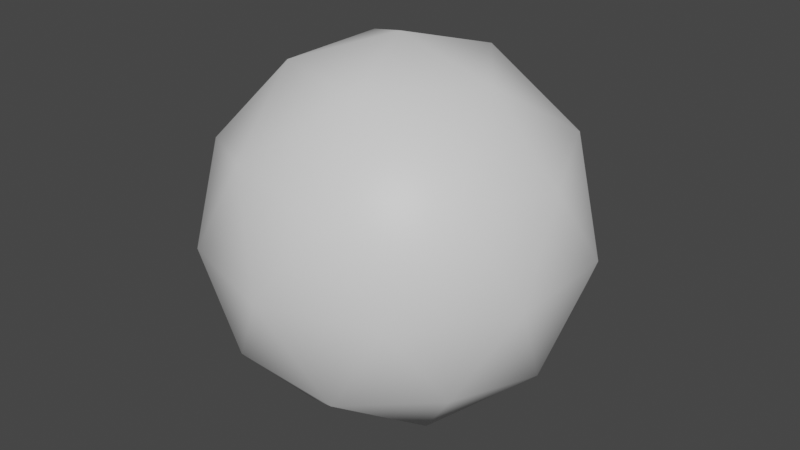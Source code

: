 # Source: icosphere.blend  (saved by Blender 3.5.10; exported with 4.5.12 LTS)
import bpy
from mathutils import Matrix  # noqa: F401  (used for matrix-valued properties, if any)

bpy.ops.wm.read_factory_settings(use_empty=True)
scene = bpy.context.scene
scene.name = 'Scene'

# ---- collections
col_collection = bpy.data.collections.new('Collection'); scene.collection.children.link(col_collection)

# ---- materials (node trees are filled in below, after node groups)
mat_icospheremat = bpy.data.materials.new('IcosphereMat')
mat_icospheremat.use_transparent_shadow = False

# ---- material node trees
mat_icospheremat.use_nodes = True; mat_icospheremat.node_tree.nodes.clear()
_N = mat_icospheremat.node_tree.nodes; _L = mat_icospheremat.node_tree.links
n0 = _N.new('ShaderNodeBsdfPrincipled'); n0.name = 'Principled BSDF'; n0.location = (10, 300)
n0.distribution = 'GGX'
n0.subsurface_method = 'RANDOM_WALK_SKIN'
n0.inputs[3].default_value = 1.45
n0.inputs[27].default_value = (0.0, 0.0, 0.0, 1.0)
n0.inputs[28].default_value = 1.0
n1 = _N.new('ShaderNodeOutputMaterial'); n1.name = 'Material Output'; n1.location = (300, 300)
_L.new(n0.outputs[0], n1.inputs[0])
n1.is_active_output = True

# ---- world
world_world = bpy.data.worlds.new('World'); scene.world = world_world
world_world.use_nodes = True; world_world.node_tree.nodes.clear()
_N = world_world.node_tree.nodes; _L = world_world.node_tree.links
n0 = _N.new('ShaderNodeOutputWorld'); n0.name = 'World Output'; n0.location = (300, 300)
n1 = _N.new('ShaderNodeBackground'); n1.name = 'Background'; n1.location = (10, 300)
n1.inputs[0].default_value = (0.05088, 0.05088, 0.05088, 1.0)
_L.new(n1.outputs[0], n0.inputs[0])
n0.is_active_output = True
world_world.color = (0.05088, 0.05088, 0.05088)
world_world.use_sun_shadow = False
world_world.sun_shadow_jitter_overblur = 0.0

# ---- meshes
me_icosphere = bpy.data.meshes.new('Icosphere')
me_icosphere.from_pydata([(0.0, 0.0, -1.0), (0.7236, -0.5257, -0.4472), (-0.2764, -0.8506, -0.4472), (-0.8944, 0.0, -0.4472), (-0.2764, 0.8506, -0.4472), (0.7236, 0.5257, -0.4472), (0.2764, -0.8506, 0.4472), (-0.7236, -0.5257, 0.4472), (-0.7236, 0.5257, 0.4472), (0.2764, 0.8506, 0.4472), (0.8944, 0.0, 0.4472), (0.0, 0.0, 1.0), (-0.1625, -0.5, -0.8507), (0.4253, -0.309, -0.8507), (0.2629, -0.809, -0.5257), (0.8506, 0.0, -0.5257), (0.4253, 0.309, -0.8507), (-0.5257, 0.0, -0.8507), (-0.6882, -0.5, -0.5257), (-0.1625, 0.5, -0.8507), (-0.6882, 0.5, -0.5257), (0.2629, 0.809, -0.5257), (0.9511, -0.309, 0.0), (0.9511, 0.309, 0.0), (0.0, -1.0, 0.0), (0.5878, -0.809, 0.0), (-0.9511, -0.309, 0.0), (-0.5878, -0.809, 0.0), (-0.5878, 0.809, 0.0), (-0.9511, 0.309, 0.0), (0.5878, 0.809, 0.0), (0.0, 1.0, 0.0), (0.6882, -0.5, 0.5257), (-0.2629, -0.809, 0.5257), (-0.8506, 0.0, 0.5257), (-0.2629, 0.809, 0.5257), (0.6882, 0.5, 0.5257), (0.1625, -0.5, 0.8507), (0.5257, 0.0, 0.8507), (-0.4253, -0.309, 0.8507), (-0.4253, 0.309, 0.8507), (0.1625, 0.5, 0.8507)], [], [(0, 13, 12), (1, 13, 15), (0, 12, 17), (0, 17, 19), (0, 19, 16), (1, 15, 22), (2, 14, 24), (3, 18, 26), (4, 20, 28), (5, 21, 30), (1, 22, 25), (2, 24, 27), (3, 26, 29), (4, 28, 31), (5, 30, 23), (6, 32, 37), (7, 33, 39), (8, 34, 40), (9, 35, 41), (10, 36, 38), (38, 41, 11), (38, 36, 41), (36, 9, 41), (41, 40, 11), (41, 35, 40), (35, 8, 40), (40, 39, 11), (40, 34, 39), (34, 7, 39), (39, 37, 11), (39, 33, 37), (33, 6, 37), (37, 38, 11), (37, 32, 38), (32, 10, 38), (23, 36, 10), (23, 30, 36), (30, 9, 36), (31, 35, 9), (31, 28, 35), (28, 8, 35), (29, 34, 8), (29, 26, 34), (26, 7, 34), (27, 33, 7), (27, 24, 33), (24, 6, 33), (25, 32, 6), (25, 22, 32), (22, 10, 32), (30, 31, 9), (30, 21, 31), (21, 4, 31), (28, 29, 8), (28, 20, 29), (20, 3, 29), (26, 27, 7), (26, 18, 27), (18, 2, 27), (24, 25, 6), (24, 14, 25), (14, 1, 25), (22, 23, 10), (22, 15, 23), (15, 5, 23), (16, 21, 5), (16, 19, 21), (19, 4, 21), (19, 20, 4), (19, 17, 20), (17, 3, 20), (17, 18, 3), (17, 12, 18), (12, 2, 18), (15, 16, 5), (15, 13, 16), (13, 0, 16), (12, 14, 2), (12, 13, 14), (13, 1, 14)])
me_icosphere.polygons.foreach_set('use_smooth', [True] * 80)
_uv = me_icosphere.uv_layers.new(name='UVMap')
_uv.uv.foreach_set('vector', [0.1818, 0.0, 0.2273, 0.07873, 0.1364, 0.07873, 0.2727, 0.1575, 0.3182, 0.07873, 0.3636, 0.1575, 0.9091, 0.0, 0.9545, 0.07873, 0.8636, 0.07873, 0.7273, 0.0, 0.7727, 0.07873, 0.6818, 0.07873, 0.5455, 0.0, 0.5909, 0.07873, 0.5, 0.07873, 0.2727, 0.1575, 0.3636, 0.1575, 0.3182, 0.2362, 0.09091, 0.1575, 0.1818, 0.1575, 0.1364, 0.2362, 0.8182, 0.1575, 0.9091, 0.1575, 0.8636, 0.2362, 0.6364, 0.1575, 0.7273, 0.1575, 0.6818, 0.2362, 0.4545, 0.1575, 0.5455, 0.1575, 0.5, 0.2362, 0.2727, 0.1575, 0.3182, 0.2362, 0.2273, 0.2362, 0.09091, 0.1575, 0.1364, 0.2362, 0.04546, 0.2362, 0.8182, 0.1575, 0.8636, 0.2362, 0.7727, 0.2362, 0.6364, 0.1575, 0.6818, 0.2362, 0.5909, 0.2362, 0.4545, 0.1575, 0.5, 0.2362, 0.4091, 0.2362, 0.1818, 0.3149, 0.2727, 0.3149, 0.2273, 0.3937, 0.0, 0.3149, 0.09091, 0.3149, 0.04546, 0.3937, 0.7273, 0.3149, 0.8182, 0.3149, 0.7727, 0.3937, 0.5455, 0.3149, 0.6364, 0.3149, 0.5909, 0.3937, 0.3636, 0.3149, 0.4545, 0.3149, 0.4091, 0.3937, 0.4091, 0.3937, 0.5, 0.3937, 0.4545, 0.4724, 0.4091, 0.3937, 0.4545, 0.3149, 0.5, 0.3937, 0.4545, 0.3149, 0.5455, 0.3149, 0.5, 0.3937, 0.5909, 0.3937, 0.6818, 0.3937, 0.6364, 0.4724, 0.5909, 0.3937, 0.6364, 0.3149, 0.6818, 0.3937, 0.6364, 0.3149, 0.7273, 0.3149, 0.6818, 0.3937, 0.7727, 0.3937, 0.8636, 0.3937, 0.8182, 0.4724, 0.7727, 0.3937, 0.8182, 0.3149, 0.8636, 0.3937, 0.8182, 0.3149, 0.9091, 0.3149, 0.8636, 0.3937, 0.04546, 0.3937, 0.1364, 0.3937, 0.09091, 0.4724, 0.04546, 0.3937, 0.09091, 0.3149, 0.1364, 0.3937, 0.09091, 0.3149, 0.1818, 0.3149, 0.1364, 0.3937, 0.2273, 0.3937, 0.3182, 0.3937, 0.2727, 0.4724, 0.2273, 0.3937, 0.2727, 0.3149, 0.3182, 0.3937, 0.2727, 0.3149, 0.3636, 0.3149, 0.3182, 0.3937, 0.4091, 0.2362, 0.4545, 0.3149, 0.3636, 0.3149, 0.4091, 0.2362, 0.5, 0.2362, 0.4545, 0.3149, 0.5, 0.2362, 0.5455, 0.3149, 0.4545, 0.3149, 0.5909, 0.2362, 0.6364, 0.3149, 0.5455, 0.3149, 0.5909, 0.2362, 0.6818, 0.2362, 0.6364, 0.3149, 0.6818, 0.2362, 0.7273, 0.3149, 0.6364, 0.3149, 0.7727, 0.2362, 0.8182, 0.3149, 0.7273, 0.3149, 0.7727, 0.2362, 0.8636, 0.2362, 0.8182, 0.3149, 0.8636, 0.2362, 0.9091, 0.3149, 0.8182, 0.3149, 0.04546, 0.2362, 0.09091, 0.3149, 0.0, 0.3149, 0.04546, 0.2362, 0.1364, 0.2362, 0.09091, 0.3149, 0.1364, 0.2362, 0.1818, 0.3149, 0.09091, 0.3149, 0.2273, 0.2362, 0.2727, 0.3149, 0.1818, 0.3149, 0.2273, 0.2362, 0.3182, 0.2362, 0.2727, 0.3149, 0.3182, 0.2362, 0.3636, 0.3149, 0.2727, 0.3149, 0.5, 0.2362, 0.5909, 0.2362, 0.5455, 0.3149, 0.5, 0.2362, 0.5455, 0.1575, 0.5909, 0.2362, 0.5455, 0.1575, 0.6364, 0.1575, 0.5909, 0.2362, 0.6818, 0.2362, 0.7727, 0.2362, 0.7273, 0.3149, 0.6818, 0.2362, 0.7273, 0.1575, 0.7727, 0.2362, 0.7273, 0.1575, 0.8182, 0.1575, 0.7727, 0.2362, 0.8636, 0.2362, 0.9545, 0.2362, 0.9091, 0.3149, 0.8636, 0.2362, 0.9091, 0.1575, 0.9545, 0.2362, 0.9091, 0.1575, 1.0, 0.1575, 0.9545, 0.2362, 0.1364, 0.2362, 0.2273, 0.2362, 0.1818, 0.3149, 0.1364, 0.2362, 0.1818, 0.1575, 0.2273, 0.2362, 0.1818, 0.1575, 0.2727, 0.1575, 0.2273, 0.2362, 0.3182, 0.2362, 0.4091, 0.2362, 0.3636, 0.3149, 0.3182, 0.2362, 0.3636, 0.1575, 0.4091, 0.2362, 0.3636, 0.1575, 0.4545, 0.1575, 0.4091, 0.2362, 0.5, 0.07873, 0.5455, 0.1575, 0.4545, 0.1575, 0.5, 0.07873, 0.5909, 0.07873, 0.5455, 0.1575, 0.5909, 0.07873, 0.6364, 0.1575, 0.5455, 0.1575, 0.6818, 0.07873, 0.7273, 0.1575, 0.6364, 0.1575, 0.6818, 0.07873, 0.7727, 0.07873, 0.7273, 0.1575, 0.7727, 0.07873, 0.8182, 0.1575, 0.7273, 0.1575, 0.8636, 0.07873, 0.9091, 0.1575, 0.8182, 0.1575, 0.8636, 0.07873, 0.9545, 0.07873, 0.9091, 0.1575, 0.9545, 0.07873, 1.0, 0.1575, 0.9091, 0.1575, 0.3636, 0.1575, 0.4091, 0.07873, 0.4545, 0.1575, 0.3636, 0.1575, 0.3182, 0.07873, 0.4091, 0.07873, 0.3182, 0.07873, 0.3636, 0.0, 0.4091, 0.07873, 0.1364, 0.07873, 0.1818, 0.1575, 0.09091, 0.1575, 0.1364, 0.07873, 0.2273, 0.07873, 0.1818, 0.1575, 0.2273, 0.07873, 0.2727, 0.1575, 0.1818, 0.1575])
me_icosphere.materials.append(mat_icospheremat)
me_icosphere.update()

# ---- objects
ob_icosphere = bpy.data.objects.new('Icosphere', me_icosphere)

# ---- transforms, parenting, visibility, modifiers, constraints
ob_icosphere.location = (0.0, 0.0, 0.0)

# ---- collection membership
col_collection.objects.link(ob_icosphere)

# ---- scene / render settings (as saved in the file)
scene.frame_start = 1; scene.frame_end = 250; scene.frame_set(1)
scene.render.engine = 'BLENDER_EEVEE_NEXT'
scene.cycles.sampling_pattern = 'TABULATED_SOBOL'
scene.view_settings.view_transform = 'Filmic'
bpy.context.view_layer.update()

# ---- added for rendering (the .blend has no active camera and no usable light): camera, sun
cam_auto = bpy.data.cameras.new('AutoCamera')
cam_auto.lens = 50.0
cam_auto.sensor_width = 36.0
cam_auto.clip_end = 1000.0
ob_auto_camera = bpy.data.objects.new('AutoCamera', cam_auto)
scene.collection.objects.link(ob_auto_camera)
ob_auto_camera.location = (3.15365, -3.78438, 2.52292)
ob_auto_camera.rotation_euler = (1.09748, -7.21219e-08, 0.694738)
scene.camera = ob_auto_camera
light_auto_sun = bpy.data.lights.new('AutoSun', 'SUN')
light_auto_sun.energy = 3.0
light_auto_sun.angle = 0.0523599
ob_auto_sun = bpy.data.objects.new('AutoSun', light_auto_sun)
scene.collection.objects.link(ob_auto_sun)
ob_auto_sun.rotation_euler = (0.872665, 0.174533, 0.523599)
bpy.context.view_layer.update()
